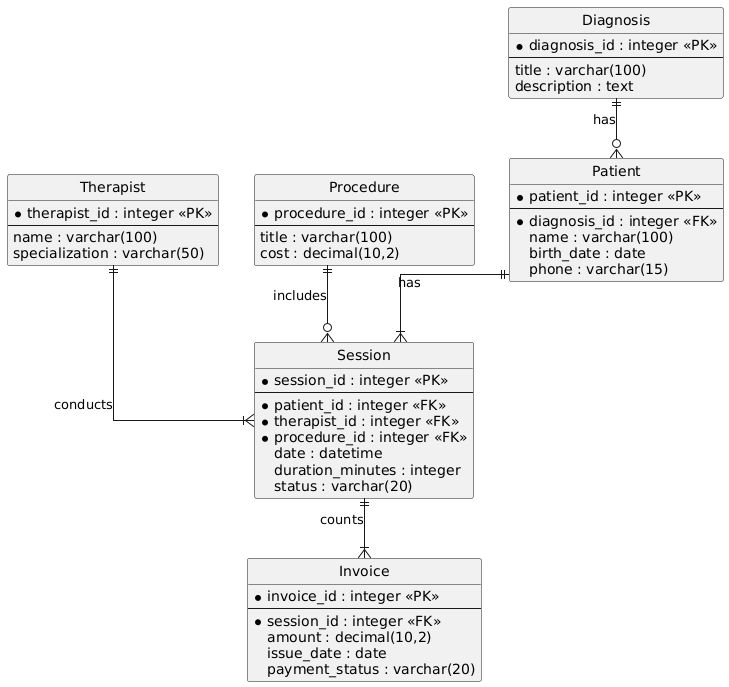

The diagram above was rendered by PlantUML. Its source (embedded in the PNG):
@startuml
hide circle
skinparam linetype ortho

entity Patient {
  *patient_id : integer <<PK>>
  --
  *diagnosis_id : integer <<FK>>
  name : varchar(100)
  birth_date : date
  phone : varchar(15)
}

entity Therapist {
  *therapist_id : integer <<PK>>
  --
  name : varchar(100)
  specialization : varchar(50)
}

entity Procedure {
  *procedure_id : integer <<PK>>
  --
  title : varchar(100)
  cost : decimal(10,2)
}

entity Session {
  *session_id : integer <<PK>>
  --
  *patient_id : integer <<FK>>
  *therapist_id : integer <<FK>>
  *procedure_id : integer <<FK>>
  date : datetime
  duration_minutes : integer
  status : varchar(20)
}

entity Diagnosis {
  *diagnosis_id : integer <<PK>>
  --
  title : varchar(100)
  description : text
}

entity Invoice {
  *invoice_id : integer <<PK>>
  --
  *session_id : integer <<FK>>
  amount : decimal(10,2)
  issue_date : date
  payment_status : varchar(20)
}

' 1:1
Session ||--|{ Invoice : counts

' 1:N
Diagnosis ||--o{ Patient : has

' 1:N
Patient ||--|{ Session : has

' 1:N
Therapist ||--|{ Session : conducts

' 1:N
Procedure ||--o{ Session : includes
@enduml